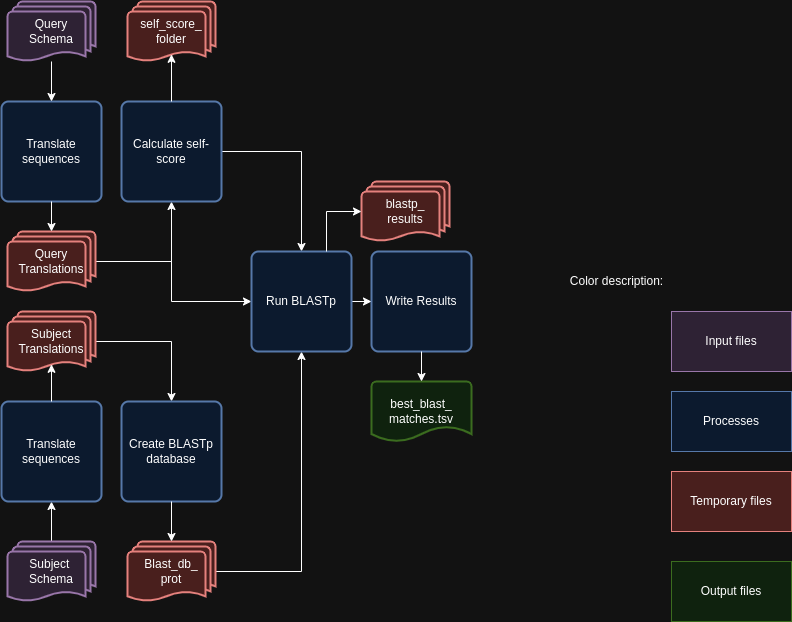

The diagram above was exported from draw.io. Its source (the exported page's mxGraphModel, read from the mxfile embedded in the PNG):
<mxGraphModel dx="1364" dy="799" grid="1" gridSize="10" guides="1" tooltips="1" connect="1" arrows="1" fold="1" page="1" pageScale="1" pageWidth="850" pageHeight="1100" math="0" shadow="0">
  <root>
    <mxCell id="0" />
    <mxCell id="1" parent="0" />
    <mxCell id="v3M7lqjooFDRWO9AKOZ7-1" value="Translate sequences" style="rounded=1;whiteSpace=wrap;html=1;absoluteArcSize=1;arcSize=14;strokeWidth=2;fillColor=#dae8fc;strokeColor=#6c8ebf;" parent="1" vertex="1">
      <mxGeometry x="40" y="120" width="100" height="100" as="geometry" />
    </mxCell>
    <mxCell id="v3M7lqjooFDRWO9AKOZ7-3" style="edgeStyle=orthogonalEdgeStyle;rounded=0;orthogonalLoop=1;jettySize=auto;html=1;entryX=0.5;entryY=0;entryDx=0;entryDy=0;" parent="1" source="v3M7lqjooFDRWO9AKOZ7-2" target="v3M7lqjooFDRWO9AKOZ7-1" edge="1">
      <mxGeometry relative="1" as="geometry" />
    </mxCell>
    <mxCell id="v3M7lqjooFDRWO9AKOZ7-2" value="Query&lt;div&gt;Schema&lt;/div&gt;" style="strokeWidth=2;html=1;shape=mxgraph.flowchart.multi-document;whiteSpace=wrap;fillColor=#e1d5e7;strokeColor=#9673a6;" parent="1" vertex="1">
      <mxGeometry x="46" y="20" width="88" height="60" as="geometry" />
    </mxCell>
    <mxCell id="BJneLO5AT9rQKqXg1MKZ-2" style="edgeStyle=orthogonalEdgeStyle;rounded=0;orthogonalLoop=1;jettySize=auto;html=1;entryX=0.5;entryY=1;entryDx=0;entryDy=0;" edge="1" parent="1" source="v3M7lqjooFDRWO9AKOZ7-4" target="BJneLO5AT9rQKqXg1MKZ-1">
      <mxGeometry relative="1" as="geometry" />
    </mxCell>
    <mxCell id="v3M7lqjooFDRWO9AKOZ7-4" value="Subject&amp;nbsp;&lt;div&gt;Schema&lt;/div&gt;" style="strokeWidth=2;html=1;shape=mxgraph.flowchart.multi-document;whiteSpace=wrap;fillColor=#e1d5e7;strokeColor=#9673a6;" parent="1" vertex="1">
      <mxGeometry x="46" y="560" width="88" height="60" as="geometry" />
    </mxCell>
    <mxCell id="BJneLO5AT9rQKqXg1MKZ-6" style="edgeStyle=orthogonalEdgeStyle;rounded=0;orthogonalLoop=1;jettySize=auto;html=1;entryX=0.5;entryY=1;entryDx=0;entryDy=0;" edge="1" parent="1" source="v3M7lqjooFDRWO9AKOZ7-9" target="v3M7lqjooFDRWO9AKOZ7-16">
      <mxGeometry relative="1" as="geometry" />
    </mxCell>
    <mxCell id="BJneLO5AT9rQKqXg1MKZ-10" style="edgeStyle=orthogonalEdgeStyle;rounded=0;orthogonalLoop=1;jettySize=auto;html=1;entryX=0;entryY=0.5;entryDx=0;entryDy=0;" edge="1" parent="1" source="v3M7lqjooFDRWO9AKOZ7-9" target="v3M7lqjooFDRWO9AKOZ7-24">
      <mxGeometry relative="1" as="geometry">
        <Array as="points">
          <mxPoint x="210" y="280" />
          <mxPoint x="210" y="320" />
        </Array>
      </mxGeometry>
    </mxCell>
    <mxCell id="v3M7lqjooFDRWO9AKOZ7-9" value="Query Translations" style="strokeWidth=2;html=1;shape=mxgraph.flowchart.multi-document;whiteSpace=wrap;fillColor=#f8cecc;strokeColor=#b85450;" parent="1" vertex="1">
      <mxGeometry x="46" y="250" width="88" height="60" as="geometry" />
    </mxCell>
    <mxCell id="BJneLO5AT9rQKqXg1MKZ-8" style="edgeStyle=orthogonalEdgeStyle;rounded=0;orthogonalLoop=1;jettySize=auto;html=1;entryX=0.5;entryY=0;entryDx=0;entryDy=0;" edge="1" parent="1" source="v3M7lqjooFDRWO9AKOZ7-13" target="v3M7lqjooFDRWO9AKOZ7-20">
      <mxGeometry relative="1" as="geometry" />
    </mxCell>
    <mxCell id="v3M7lqjooFDRWO9AKOZ7-13" value="Subject Translations" style="strokeWidth=2;html=1;shape=mxgraph.flowchart.multi-document;whiteSpace=wrap;fillColor=#f8cecc;strokeColor=#b85450;" parent="1" vertex="1">
      <mxGeometry x="46" y="330" width="88" height="60" as="geometry" />
    </mxCell>
    <mxCell id="BJneLO5AT9rQKqXg1MKZ-12" style="edgeStyle=orthogonalEdgeStyle;rounded=0;orthogonalLoop=1;jettySize=auto;html=1;entryX=0.5;entryY=0;entryDx=0;entryDy=0;" edge="1" parent="1" source="v3M7lqjooFDRWO9AKOZ7-16" target="v3M7lqjooFDRWO9AKOZ7-24">
      <mxGeometry relative="1" as="geometry" />
    </mxCell>
    <mxCell id="v3M7lqjooFDRWO9AKOZ7-16" value="Calculate self-score" style="rounded=1;whiteSpace=wrap;html=1;absoluteArcSize=1;arcSize=14;strokeWidth=2;fillColor=#dae8fc;strokeColor=#6c8ebf;" parent="1" vertex="1">
      <mxGeometry x="160" y="120" width="100" height="100" as="geometry" />
    </mxCell>
    <mxCell id="v3M7lqjooFDRWO9AKOZ7-18" value="self_score_&lt;div&gt;folder&lt;/div&gt;" style="strokeWidth=2;html=1;shape=mxgraph.flowchart.multi-document;whiteSpace=wrap;fillColor=#f8cecc;strokeColor=#b85450;" parent="1" vertex="1">
      <mxGeometry x="166" y="20" width="88" height="60" as="geometry" />
    </mxCell>
    <mxCell id="v3M7lqjooFDRWO9AKOZ7-20" value="Create BLASTp database" style="rounded=1;whiteSpace=wrap;html=1;absoluteArcSize=1;arcSize=14;strokeWidth=2;fillColor=#dae8fc;strokeColor=#6c8ebf;" parent="1" vertex="1">
      <mxGeometry x="160" y="420" width="100" height="100" as="geometry" />
    </mxCell>
    <mxCell id="BJneLO5AT9rQKqXg1MKZ-11" style="edgeStyle=orthogonalEdgeStyle;rounded=0;orthogonalLoop=1;jettySize=auto;html=1;entryX=0.5;entryY=1;entryDx=0;entryDy=0;" edge="1" parent="1" source="v3M7lqjooFDRWO9AKOZ7-22" target="v3M7lqjooFDRWO9AKOZ7-24">
      <mxGeometry relative="1" as="geometry" />
    </mxCell>
    <mxCell id="v3M7lqjooFDRWO9AKOZ7-22" value="Blast_db_&lt;div&gt;prot&lt;/div&gt;" style="strokeWidth=2;html=1;shape=mxgraph.flowchart.multi-document;whiteSpace=wrap;fillColor=#f8cecc;strokeColor=#b85450;" parent="1" vertex="1">
      <mxGeometry x="166" y="560" width="88" height="60" as="geometry" />
    </mxCell>
    <mxCell id="BJneLO5AT9rQKqXg1MKZ-15" style="edgeStyle=orthogonalEdgeStyle;rounded=0;orthogonalLoop=1;jettySize=auto;html=1;entryX=0;entryY=0.5;entryDx=0;entryDy=0;" edge="1" parent="1" source="v3M7lqjooFDRWO9AKOZ7-24" target="v3M7lqjooFDRWO9AKOZ7-28">
      <mxGeometry relative="1" as="geometry" />
    </mxCell>
    <mxCell id="v3M7lqjooFDRWO9AKOZ7-24" value="Run BLASTp" style="rounded=1;whiteSpace=wrap;html=1;absoluteArcSize=1;arcSize=14;strokeWidth=2;fillColor=#dae8fc;strokeColor=#6c8ebf;" parent="1" vertex="1">
      <mxGeometry x="290" y="270" width="100" height="100" as="geometry" />
    </mxCell>
    <mxCell id="v3M7lqjooFDRWO9AKOZ7-26" value="blastp_&lt;div&gt;results&lt;/div&gt;" style="strokeWidth=2;html=1;shape=mxgraph.flowchart.multi-document;whiteSpace=wrap;fillColor=#f8cecc;strokeColor=#b85450;" parent="1" vertex="1">
      <mxGeometry x="400" y="200" width="88" height="60" as="geometry" />
    </mxCell>
    <mxCell id="v3M7lqjooFDRWO9AKOZ7-28" value="Write Results" style="rounded=1;whiteSpace=wrap;html=1;absoluteArcSize=1;arcSize=14;strokeWidth=2;fillColor=#dae8fc;strokeColor=#6c8ebf;" parent="1" vertex="1">
      <mxGeometry x="410" y="270" width="100" height="100" as="geometry" />
    </mxCell>
    <mxCell id="v3M7lqjooFDRWO9AKOZ7-30" value="best_blast_&lt;div&gt;matches.tsv&lt;/div&gt;" style="strokeWidth=2;html=1;shape=mxgraph.flowchart.document2;whiteSpace=wrap;size=0.25;fillColor=#d5e8d4;strokeColor=#82b366;" parent="1" vertex="1">
      <mxGeometry x="410" y="400" width="100" height="60" as="geometry" />
    </mxCell>
    <mxCell id="BJneLO5AT9rQKqXg1MKZ-1" value="Translate sequences" style="rounded=1;whiteSpace=wrap;html=1;absoluteArcSize=1;arcSize=14;strokeWidth=2;fillColor=#dae8fc;strokeColor=#6c8ebf;" vertex="1" parent="1">
      <mxGeometry x="40" y="420" width="100" height="100" as="geometry" />
    </mxCell>
    <mxCell id="BJneLO5AT9rQKqXg1MKZ-4" style="edgeStyle=orthogonalEdgeStyle;rounded=0;orthogonalLoop=1;jettySize=auto;html=1;entryX=0.5;entryY=0;entryDx=0;entryDy=0;entryPerimeter=0;" edge="1" parent="1" source="v3M7lqjooFDRWO9AKOZ7-1" target="v3M7lqjooFDRWO9AKOZ7-9">
      <mxGeometry relative="1" as="geometry" />
    </mxCell>
    <mxCell id="BJneLO5AT9rQKqXg1MKZ-5" style="edgeStyle=orthogonalEdgeStyle;rounded=0;orthogonalLoop=1;jettySize=auto;html=1;entryX=0.5;entryY=0.88;entryDx=0;entryDy=0;entryPerimeter=0;" edge="1" parent="1" source="BJneLO5AT9rQKqXg1MKZ-1" target="v3M7lqjooFDRWO9AKOZ7-13">
      <mxGeometry relative="1" as="geometry" />
    </mxCell>
    <mxCell id="BJneLO5AT9rQKqXg1MKZ-7" style="edgeStyle=orthogonalEdgeStyle;rounded=0;orthogonalLoop=1;jettySize=auto;html=1;entryX=0.5;entryY=0.88;entryDx=0;entryDy=0;entryPerimeter=0;" edge="1" parent="1" source="v3M7lqjooFDRWO9AKOZ7-16" target="v3M7lqjooFDRWO9AKOZ7-18">
      <mxGeometry relative="1" as="geometry" />
    </mxCell>
    <mxCell id="BJneLO5AT9rQKqXg1MKZ-9" style="edgeStyle=orthogonalEdgeStyle;rounded=0;orthogonalLoop=1;jettySize=auto;html=1;entryX=0.5;entryY=0;entryDx=0;entryDy=0;entryPerimeter=0;" edge="1" parent="1" source="v3M7lqjooFDRWO9AKOZ7-20" target="v3M7lqjooFDRWO9AKOZ7-22">
      <mxGeometry relative="1" as="geometry" />
    </mxCell>
    <mxCell id="BJneLO5AT9rQKqXg1MKZ-14" style="edgeStyle=orthogonalEdgeStyle;rounded=0;orthogonalLoop=1;jettySize=auto;html=1;exitX=0.75;exitY=0;exitDx=0;exitDy=0;entryX=0;entryY=0.5;entryDx=0;entryDy=0;entryPerimeter=0;" edge="1" parent="1" source="v3M7lqjooFDRWO9AKOZ7-24" target="v3M7lqjooFDRWO9AKOZ7-26">
      <mxGeometry relative="1" as="geometry" />
    </mxCell>
    <mxCell id="BJneLO5AT9rQKqXg1MKZ-22" style="edgeStyle=orthogonalEdgeStyle;rounded=0;orthogonalLoop=1;jettySize=auto;html=1;entryX=0.5;entryY=0;entryDx=0;entryDy=0;entryPerimeter=0;" edge="1" parent="1" source="v3M7lqjooFDRWO9AKOZ7-28" target="v3M7lqjooFDRWO9AKOZ7-30">
      <mxGeometry relative="1" as="geometry" />
    </mxCell>
    <mxCell id="BJneLO5AT9rQKqXg1MKZ-33" value="Processes" style="rounded=0;whiteSpace=wrap;html=1;fillColor=#dae8fc;strokeColor=#6c8ebf;" vertex="1" parent="1">
      <mxGeometry x="710" y="410" width="120" height="60" as="geometry" />
    </mxCell>
    <mxCell id="BJneLO5AT9rQKqXg1MKZ-34" value="Temporary files" style="rounded=0;whiteSpace=wrap;html=1;fillColor=#f8cecc;strokeColor=#b85450;" vertex="1" parent="1">
      <mxGeometry x="710" y="490" width="120" height="60" as="geometry" />
    </mxCell>
    <mxCell id="BJneLO5AT9rQKqXg1MKZ-35" value="Input files" style="rounded=0;whiteSpace=wrap;html=1;fillColor=#e1d5e7;strokeColor=#9673a6;" vertex="1" parent="1">
      <mxGeometry x="710" y="330" width="120" height="60" as="geometry" />
    </mxCell>
    <mxCell id="BJneLO5AT9rQKqXg1MKZ-36" value="Output files" style="rounded=0;whiteSpace=wrap;html=1;fillColor=#d5e8d4;strokeColor=#82b366;" vertex="1" parent="1">
      <mxGeometry x="710" y="580" width="120" height="60" as="geometry" />
    </mxCell>
    <mxCell id="BJneLO5AT9rQKqXg1MKZ-37" value="Color description:" style="text;html=1;align=center;verticalAlign=middle;resizable=0;points=[];autosize=1;strokeColor=none;fillColor=none;" vertex="1" parent="1">
      <mxGeometry x="600" y="285" width="110" height="30" as="geometry" />
    </mxCell>
  </root>
</mxGraphModel>